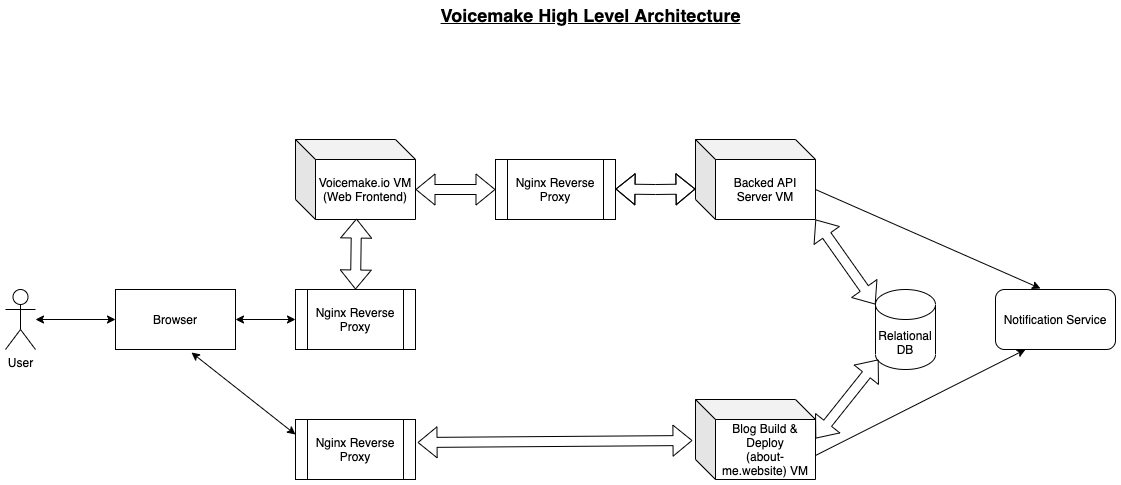

The diagram above was exported from draw.io. Its source (the exported page's mxGraphModel, read from the mxfile embedded in the PNG):
<mxGraphModel dx="1666" dy="826" grid="1" gridSize="10" guides="1" tooltips="1" connect="1" arrows="1" fold="1" page="1" pageScale="1" pageWidth="1169" pageHeight="827" math="0" shadow="0">
  <root>
    <mxCell id="0" />
    <mxCell id="1" parent="0" />
    <mxCell id="-mzjob-8_XzazTyI6xHy-1" value="Voicemake.io VM&lt;br&gt;(Web Frontend)" style="shape=cube;whiteSpace=wrap;html=1;boundedLbl=1;backgroundOutline=1;darkOpacity=0.05;darkOpacity2=0.1;" vertex="1" parent="1">
      <mxGeometry x="400" y="244" width="120" height="80" as="geometry" />
    </mxCell>
    <mxCell id="-mzjob-8_XzazTyI6xHy-2" value="User&lt;br&gt;" style="shape=umlActor;verticalLabelPosition=bottom;verticalAlign=top;html=1;outlineConnect=0;" vertex="1" parent="1">
      <mxGeometry x="110" y="394" width="30" height="60" as="geometry" />
    </mxCell>
    <mxCell id="-mzjob-8_XzazTyI6xHy-3" value="Browser" style="rounded=0;whiteSpace=wrap;html=1;" vertex="1" parent="1">
      <mxGeometry x="220" y="394" width="120" height="60" as="geometry" />
    </mxCell>
    <mxCell id="-mzjob-8_XzazTyI6xHy-4" value="" style="endArrow=classic;startArrow=classic;html=1;entryX=0;entryY=0.5;entryDx=0;entryDy=0;" edge="1" parent="1" source="-mzjob-8_XzazTyI6xHy-2" target="-mzjob-8_XzazTyI6xHy-3">
      <mxGeometry width="50" height="50" relative="1" as="geometry">
        <mxPoint x="140" y="454" as="sourcePoint" />
        <mxPoint x="190" y="404" as="targetPoint" />
      </mxGeometry>
    </mxCell>
    <mxCell id="-mzjob-8_XzazTyI6xHy-5" value="Nginx Reverse Proxy" style="shape=process;whiteSpace=wrap;html=1;backgroundOutline=1;" vertex="1" parent="1">
      <mxGeometry x="400" y="394" width="120" height="60" as="geometry" />
    </mxCell>
    <mxCell id="-mzjob-8_XzazTyI6xHy-6" value="" style="shape=flexArrow;endArrow=classic;startArrow=classic;html=1;entryX=0.508;entryY=0.988;entryDx=0;entryDy=0;entryPerimeter=0;exitX=0.5;exitY=0;exitDx=0;exitDy=0;" edge="1" parent="1" source="-mzjob-8_XzazTyI6xHy-5" target="-mzjob-8_XzazTyI6xHy-1">
      <mxGeometry width="50" height="50" relative="1" as="geometry">
        <mxPoint x="440" y="384" as="sourcePoint" />
        <mxPoint x="490" y="334" as="targetPoint" />
      </mxGeometry>
    </mxCell>
    <mxCell id="-mzjob-8_XzazTyI6xHy-7" value="" style="endArrow=classic;startArrow=classic;html=1;entryX=0;entryY=0.5;entryDx=0;entryDy=0;exitX=1;exitY=0.5;exitDx=0;exitDy=0;" edge="1" parent="1" source="-mzjob-8_XzazTyI6xHy-3" target="-mzjob-8_XzazTyI6xHy-5">
      <mxGeometry width="50" height="50" relative="1" as="geometry">
        <mxPoint x="340" y="454" as="sourcePoint" />
        <mxPoint x="390" y="404" as="targetPoint" />
      </mxGeometry>
    </mxCell>
    <mxCell id="-mzjob-8_XzazTyI6xHy-8" value="Backed API&lt;br&gt;Server VM" style="shape=cube;whiteSpace=wrap;html=1;boundedLbl=1;backgroundOutline=1;darkOpacity=0.05;darkOpacity2=0.1;" vertex="1" parent="1">
      <mxGeometry x="800" y="244" width="120" height="80" as="geometry" />
    </mxCell>
    <mxCell id="-mzjob-8_XzazTyI6xHy-9" value="Nginx Reverse Proxy" style="shape=process;whiteSpace=wrap;html=1;backgroundOutline=1;" vertex="1" parent="1">
      <mxGeometry x="600" y="264" width="120" height="60" as="geometry" />
    </mxCell>
    <mxCell id="-mzjob-8_XzazTyI6xHy-10" value="" style="shape=flexArrow;endArrow=classic;startArrow=classic;html=1;entryX=0;entryY=0.5;entryDx=0;entryDy=0;exitX=0;exitY=0;exitDx=120;exitDy=50;exitPerimeter=0;" edge="1" parent="1" source="-mzjob-8_XzazTyI6xHy-1" target="-mzjob-8_XzazTyI6xHy-9">
      <mxGeometry width="50" height="50" relative="1" as="geometry">
        <mxPoint x="520" y="314" as="sourcePoint" />
        <mxPoint x="570" y="264" as="targetPoint" />
      </mxGeometry>
    </mxCell>
    <mxCell id="-mzjob-8_XzazTyI6xHy-11" value="" style="shape=flexArrow;endArrow=classic;startArrow=classic;html=1;entryX=0;entryY=0.5;entryDx=0;entryDy=0;exitX=0;exitY=0;exitDx=120;exitDy=50;exitPerimeter=0;" edge="1" parent="1">
      <mxGeometry width="50" height="50" relative="1" as="geometry">
        <mxPoint x="720" y="293.5" as="sourcePoint" />
        <mxPoint x="800" y="293.5" as="targetPoint" />
        <Array as="points">
          <mxPoint x="760" y="294" />
        </Array>
      </mxGeometry>
    </mxCell>
    <mxCell id="-mzjob-8_XzazTyI6xHy-13" value="Nginx Reverse Proxy" style="shape=process;whiteSpace=wrap;html=1;backgroundOutline=1;" vertex="1" parent="1">
      <mxGeometry x="400" y="524" width="120" height="60" as="geometry" />
    </mxCell>
    <mxCell id="-mzjob-8_XzazTyI6xHy-15" value="Relational DB" style="shape=cylinder3;whiteSpace=wrap;html=1;boundedLbl=1;backgroundOutline=1;size=15;" vertex="1" parent="1">
      <mxGeometry x="980" y="394" width="60" height="80" as="geometry" />
    </mxCell>
    <mxCell id="-mzjob-8_XzazTyI6xHy-17" value="Blog Build &amp;amp; Deploy&lt;br&gt;(about-me.website) VM" style="shape=cube;whiteSpace=wrap;html=1;boundedLbl=1;backgroundOutline=1;darkOpacity=0.05;darkOpacity2=0.1;" vertex="1" parent="1">
      <mxGeometry x="800" y="504" width="120" height="80" as="geometry" />
    </mxCell>
    <mxCell id="-mzjob-8_XzazTyI6xHy-18" value="" style="shape=flexArrow;endArrow=classic;startArrow=classic;html=1;entryX=0;entryY=0;entryDx=0;entryDy=15;entryPerimeter=0;exitX=1;exitY=1;exitDx=0;exitDy=0;exitPerimeter=0;" edge="1" parent="1" source="-mzjob-8_XzazTyI6xHy-8" target="-mzjob-8_XzazTyI6xHy-15">
      <mxGeometry width="50" height="50" relative="1" as="geometry">
        <mxPoint x="910" y="334" as="sourcePoint" />
        <mxPoint x="960" y="284" as="targetPoint" />
      </mxGeometry>
    </mxCell>
    <mxCell id="-mzjob-8_XzazTyI6xHy-19" value="" style="shape=flexArrow;endArrow=classic;startArrow=classic;html=1;entryX=0.05;entryY=0.875;entryDx=0;entryDy=0;entryPerimeter=0;exitX=1;exitY=1;exitDx=0;exitDy=0;exitPerimeter=0;" edge="1" parent="1" target="-mzjob-8_XzazTyI6xHy-15">
      <mxGeometry width="50" height="50" relative="1" as="geometry">
        <mxPoint x="920" y="543" as="sourcePoint" />
        <mxPoint x="980" y="628" as="targetPoint" />
      </mxGeometry>
    </mxCell>
    <mxCell id="-mzjob-8_XzazTyI6xHy-20" value="" style="endArrow=classic;startArrow=classic;html=1;entryX=0;entryY=0.25;entryDx=0;entryDy=0;exitX=0.633;exitY=1.05;exitDx=0;exitDy=0;exitPerimeter=0;" edge="1" parent="1" source="-mzjob-8_XzazTyI6xHy-3" target="-mzjob-8_XzazTyI6xHy-13">
      <mxGeometry width="50" height="50" relative="1" as="geometry">
        <mxPoint x="290" y="494" as="sourcePoint" />
        <mxPoint x="340" y="444" as="targetPoint" />
      </mxGeometry>
    </mxCell>
    <mxCell id="-mzjob-8_XzazTyI6xHy-21" value="" style="shape=flexArrow;endArrow=classic;startArrow=classic;html=1;exitX=1.017;exitY=0.383;exitDx=0;exitDy=0;exitPerimeter=0;" edge="1" parent="1" source="-mzjob-8_XzazTyI6xHy-13">
      <mxGeometry width="50" height="50" relative="1" as="geometry">
        <mxPoint x="520" y="574" as="sourcePoint" />
        <mxPoint x="797" y="545" as="targetPoint" />
      </mxGeometry>
    </mxCell>
    <mxCell id="-mzjob-8_XzazTyI6xHy-27" value="&lt;font style=&quot;font-size: 18px&quot;&gt;&lt;u&gt;&lt;b&gt;Voicemake High Level Architecture&lt;/b&gt;&lt;/u&gt;&lt;/font&gt;" style="text;html=1;align=center;verticalAlign=middle;resizable=0;points=[];autosize=1;" vertex="1" parent="1">
      <mxGeometry x="540" y="110" width="310" height="20" as="geometry" />
    </mxCell>
    <mxCell id="-mzjob-8_XzazTyI6xHy-28" value="Notification Service" style="rounded=1;whiteSpace=wrap;html=1;" vertex="1" parent="1">
      <mxGeometry x="1100" y="394" width="120" height="60" as="geometry" />
    </mxCell>
    <mxCell id="-mzjob-8_XzazTyI6xHy-31" value="" style="endArrow=classic;html=1;exitX=0;exitY=0;exitDx=120;exitDy=50;exitPerimeter=0;entryX=0.375;entryY=-0.017;entryDx=0;entryDy=0;entryPerimeter=0;" edge="1" parent="1" source="-mzjob-8_XzazTyI6xHy-8" target="-mzjob-8_XzazTyI6xHy-28">
      <mxGeometry width="50" height="50" relative="1" as="geometry">
        <mxPoint x="920" y="330" as="sourcePoint" />
        <mxPoint x="1130" y="400" as="targetPoint" />
      </mxGeometry>
    </mxCell>
    <mxCell id="-mzjob-8_XzazTyI6xHy-32" value="" style="endArrow=classic;html=1;exitX=0;exitY=0;exitDx=120;exitDy=50;exitPerimeter=0;entryX=0.25;entryY=1;entryDx=0;entryDy=0;" edge="1" parent="1" target="-mzjob-8_XzazTyI6xHy-28">
      <mxGeometry width="50" height="50" relative="1" as="geometry">
        <mxPoint x="920" y="560" as="sourcePoint" />
        <mxPoint x="1140" y="460" as="targetPoint" />
      </mxGeometry>
    </mxCell>
  </root>
</mxGraphModel>